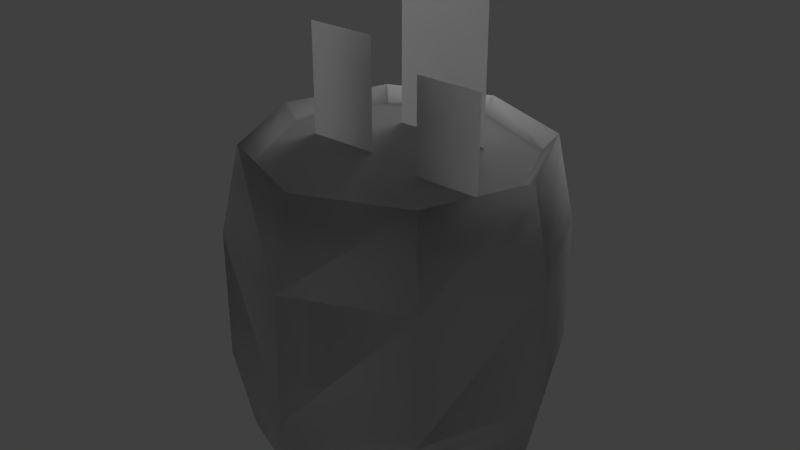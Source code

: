 # Source: barrel.blend  (saved by Blender 2.79.0; exported with 4.5.12 LTS)
import bpy
from mathutils import Matrix  # noqa: F401  (used for matrix-valued properties, if any)

bpy.ops.wm.read_factory_settings(use_empty=True)
scene = bpy.context.scene
scene.name = 'Scene'

# ---- collections
col_collection_1 = bpy.data.collections.new('Collection 1'); scene.collection.children.link(col_collection_1)

# ---- materials (node trees are filled in below, after node groups)
mat_flowerbarrel2 = bpy.data.materials.new('FlowerBarrel2')
mat_flowerbarrel2.alpha_threshold = 0.0
mat_flowerbarrel2.use_transparent_shadow = False
mat_flowerbarrel2.specular_color = (0.0, 0.0, 0.0)
mat_flowerbarrel2.roughness = 0.5
mat_saa_transparent_things = bpy.data.materials.new('SAA_Transparent_Things')
mat_saa_transparent_things.alpha_threshold = 0.0
mat_saa_transparent_things.use_transparent_shadow = False
mat_saa_transparent_things.specular_color = (0.0, 0.0, 0.0)
mat_saa_transparent_things.roughness = 0.5
mat_flowerbarrel1 = bpy.data.materials.new('FlowerBarrel1')
mat_flowerbarrel1.alpha_threshold = 0.0
mat_flowerbarrel1.use_transparent_shadow = False
mat_flowerbarrel1.specular_color = (0.0, 0.0, 0.0)
mat_flowerbarrel1.roughness = 0.5
mat_flowerbarrel = bpy.data.materials.new('FlowerBarrel')
mat_flowerbarrel.alpha_threshold = 0.0
mat_flowerbarrel.use_transparent_shadow = False
mat_flowerbarrel.specular_color = (0.0, 0.0, 0.0)
mat_flowerbarrel.roughness = 0.5

# ---- material node trees

# ---- world
world_world = bpy.data.worlds.new('World'); scene.world = world_world
world_world.color = (0.05088, 0.05088, 0.05088)
world_world.use_sun_shadow = False
world_world.sun_shadow_jitter_overblur = 0.0
world_world.cycles.sampling_method = 'NONE'
world_world.cycles.sample_map_resolution = 256

# ---- lights
light_point = bpy.data.lights.new('Point', 'POINT')
light_point.transmission_factor = 0.0
light_point.energy = 100.0
light_point.shadow_buffer_clip_start = 0.5
light_point.shadow_soft_size = 1.2
light_point.shadow_maximum_resolution = 0.006
light_point.use_absolute_resolution = True

# ---- meshes
me_flowerbarrelredmesh_002 = bpy.data.meshes.new('FlowerBarrelRedMesh.002')
me_flowerbarrelredmesh_002.from_pydata([(1.275e-16, 0.3745, -2.003), (2.82e-16, -0.1973, -2.127), (-0.756, -0.1973, -1.813), (-0.6708, 0.3745, -1.725), (0.6708, 0.3745, -1.725), (0.756, -0.1973, -1.813), (4.722e-16, -1.054, -2.127), (-0.756, -1.054, -1.813), (0.756, -1.054, -1.813), (5.716e-16, -1.625, -2.003), (-0.6708, -1.625, -1.725), (0.6708, -1.625, -1.725), (-1.07, -0.1973, -1.054), (-0.9486, 0.3745, -1.054), (1.07, -0.1973, -1.054), (0.9486, 0.3745, -1.054), (-1.07, -1.054, -1.054), (1.07, -1.054, -1.054), (-0.9486, -1.625, -1.054), (0.9486, -1.625, -1.054), (-0.756, -0.1973, -0.2957), (-0.6708, 0.3745, -0.3836), (0.756, -0.1973, -0.2957), (0.6708, 0.3745, -0.3836), (-0.756, -1.054, -0.2957), (0.756, -1.054, -0.2957), (-0.6708, -1.625, -0.3836), (0.6708, -1.625, -0.3836), (-1.944e-16, -0.1973, 0.01852), (-2.938e-16, 0.3745, -0.1058), (-4.267e-18, -1.054, 0.01853), (1.503e-16, -1.625, -0.1058), (5.283e-16, -1.525, -1.908), (-0.6037, -1.525, -1.658), (0.6037, -1.525, -1.658), (-0.8538, -1.525, -1.054), (0.8538, -1.525, -1.054), (-0.6037, -1.525, -0.4507), (0.6037, -1.525, -0.4507), (1.492e-16, -1.525, -0.2006), (3.387e-16, -1.525, -1.054), (0.7011, -2.134, -1.233), (0.2691, -2.134, -1.233), (0.7011, -1.279, -1.233), (0.2691, -1.279, -1.233), (0.3205, -2.494, -0.653), (-0.3199, -2.494, -0.653), (0.3205, -1.227, -0.653), (-0.3199, -1.227, -0.653), (-0.1478, -2.246, -1.133), (-0.6139, -2.246, -1.133), (-0.1478, -1.323, -1.133), (-0.6139, -1.323, -1.133), (-0.3199, -1.227, -0.653), (0.3205, -1.227, -0.653), (-0.3199, -2.494, -0.653), (0.3205, -2.494, -0.653), (0.2691, -1.279, -1.233), (0.7011, -1.279, -1.233), (0.2691, -2.134, -1.233), (0.7011, -2.134, -1.233), (-0.6139, -1.323, -1.133), (-0.1478, -1.323, -1.133), (-0.6139, -2.246, -1.133), (-0.1478, -2.246, -1.133)], [], [(0, 1, 2), (0, 2, 3), (0, 4, 5), (0, 5, 1), (1, 6, 7), (1, 7, 2), (8, 6, 1), (8, 1, 5), (6, 9, 10), (6, 10, 7), (11, 9, 6), (11, 6, 8), (3, 2, 12), (3, 12, 13), (14, 5, 4), (14, 4, 15), (2, 7, 16), (2, 16, 12), (17, 8, 5), (17, 5, 14), (7, 10, 18), (7, 18, 16), (19, 11, 8), (19, 8, 17), (13, 12, 20), (13, 20, 21), (22, 14, 15), (22, 15, 23), (12, 16, 24), (12, 24, 20), (25, 17, 14), (25, 14, 22), (16, 18, 26), (16, 26, 24), (27, 19, 17), (27, 17, 25), (21, 20, 28), (21, 28, 29), (28, 22, 23), (28, 23, 29), (20, 24, 30), (20, 30, 28), (30, 25, 22), (30, 22, 28), (24, 26, 31), (24, 31, 30), (31, 27, 25), (31, 25, 30), (10, 9, 32), (10, 32, 33), (32, 9, 11), (32, 11, 34), (18, 10, 33), (18, 33, 35), (34, 11, 19), (34, 19, 36), (26, 18, 35), (26, 35, 37), (36, 19, 27), (36, 27, 38), (31, 26, 37), (31, 37, 39), (38, 27, 31), (38, 31, 39), (33, 32, 40), (40, 32, 34), (35, 33, 40), (40, 34, 36), (37, 35, 40), (40, 36, 38), (39, 37, 40), (40, 38, 39), (52, 50, 49, 51), (44, 42, 41, 43), (48, 46, 45, 47), (53, 54, 56, 55), (57, 58, 60, 59), (61, 62, 64, 63)])
me_flowerbarrelredmesh_002.polygons.foreach_set('use_smooth', [1, 1, 1, 1, 1, 1, 1, 1, 1, 1, 1, 1, 1, 1, 1, 1, 1, 1, 1, 1, 1, 1, 1, 1, 1, 1, 1, 1, 1, 1, 1, 1, 1, 1, 1, 1, 1, 1, 1, 1, 1, 1, 1, 1, 1, 1, 1, 1, 1, 1, 1, 1, 1, 1, 1, 1, 1, 1, 1, 1, 1, 1, 1, 1, 0, 0, 0, 0, 0, 0, 0, 0, 0, 0, 0, 0, 0, 0])
me_flowerbarrelredmesh_002.polygons.foreach_set('material_index', [0, 0, 0, 0, 0, 0, 0, 0, 0, 0, 0, 0, 0, 0, 0, 0, 0, 0, 0, 0, 0, 0, 0, 0, 0, 0, 0, 0, 0, 0, 0, 0, 0, 0, 0, 0, 0, 0, 0, 0, 0, 0, 0, 0, 0, 0, 0, 0, 0, 0, 0, 0, 0, 0, 0, 0, 0, 0, 0, 0, 0, 0, 0, 0, 0, 0, 0, 0, 0, 0, 0, 0, 1, 1, 1, 1, 1, 1])
_uv = me_flowerbarrelredmesh_002.uv_layers.new(name='FlowerBarrelRed-UV0')
_uv.uv.foreach_set('vector', [0.00461, 0.001102, 0.00461, 0.234, 0.562, 0.234, 0.00461, 0.001102, 0.562, 0.234, 0.562, 0.001102, 0.00461, 0.001102, 0.562, 0.001102, 0.562, 0.234, 0.00461, 0.001102, 0.562, 0.234, 0.00461, 0.234, 0.00461, 0.234, 0.00461, 0.7542, 0.562, 0.7542, 0.00461, 0.234, 0.562, 0.7542, 0.562, 0.234, 0.562, 0.7542, 0.00461, 0.7542, 0.00461, 0.234, 0.562, 0.7542, 0.00461, 0.234, 0.562, 0.234, 0.00461, 0.7542, 0.00461, 0.9949, 0.562, 0.9949, 0.00461, 0.7542, 0.562, 0.9949, 0.562, 0.7542, 0.562, 0.9949, 0.00461, 0.9949, 0.00461, 0.7542, 0.562, 0.9949, 0.00461, 0.7542, 0.562, 0.7542, 0.00461, 0.001102, 0.00461, 0.234, 0.562, 0.234, 0.00461, 0.001102, 0.562, 0.234, 0.562, 0.001102, 0.562, 0.234, 0.00461, 0.234, 0.00461, 0.001102, 0.562, 0.234, 0.00461, 0.001102, 0.562, 0.001102, 0.00461, 0.234, 0.00461, 0.7542, 0.562, 0.7542, 0.00461, 0.234, 0.562, 0.7542, 0.562, 0.234, 0.562, 0.7542, 0.00461, 0.7542, 0.00461, 0.234, 0.562, 0.7542, 0.00461, 0.234, 0.562, 0.234, 0.00461, 0.7542, 0.00461, 0.9949, 0.562, 0.9949, 0.00461, 0.7542, 0.562, 0.9949, 0.562, 0.7542, 0.562, 0.9949, 0.00461, 0.9949, 0.00461, 0.7542, 0.562, 0.9949, 0.00461, 0.7542, 0.562, 0.7542, 0.00461, 0.001102, 0.00461, 0.234, 0.562, 0.234, 0.00461, 0.001102, 0.562, 0.234, 0.562, 0.001102, 0.562, 0.234, 0.00461, 0.234, 0.00461, 0.001102, 0.562, 0.234, 0.00461, 0.001102, 0.562, 0.001102, 0.00461, 0.234, 0.00461, 0.7542, 0.562, 0.7542, 0.00461, 0.234, 0.562, 0.7542, 0.562, 0.234, 0.562, 0.7542, 0.00461, 0.7542, 0.00461, 0.234, 0.562, 0.7542, 0.00461, 0.234, 0.562, 0.234, 0.00461, 0.7542, 0.00461, 0.9949, 0.562, 0.9949, 0.00461, 0.7542, 0.562, 0.9949, 0.562, 0.7542, 0.562, 0.9949, 0.00461, 0.9949, 0.00461, 0.7542, 0.562, 0.9949, 0.00461, 0.7542, 0.562, 0.7542, 0.00461, 0.001102, 0.00461, 0.234, 0.562, 0.234, 0.00461, 0.001102, 0.562, 0.234, 0.562, 0.001102, 0.562, 0.234, 0.00461, 0.234, 0.00461, 0.001102, 0.562, 0.234, 0.00461, 0.001102, 0.562, 0.001102, 0.00461, 0.234, 0.00461, 0.7542, 0.562, 0.7542, 0.00461, 0.234, 0.562, 0.7542, 0.562, 0.234, 0.562, 0.7542, 0.00461, 0.7542, 0.00461, 0.234, 0.562, 0.7542, 0.00461, 0.234, 0.562, 0.234, 0.00461, 0.7542, 0.00461, 0.9949, 0.562, 0.9949, 0.00461, 0.7542, 0.562, 0.9949, 0.562, 0.7542, 0.562, 0.9949, 0.00461, 0.9949, 0.00461, 0.7542, 0.562, 0.9949, 0.00461, 0.7542, 0.562, 0.7542, 0.1229, 0.02601, 0.05212, 0.02601, 0.07573, 0.00272, 0.1229, 0.02601, 0.07573, 0.00272, 0.1426, 0.00272, 0.07573, 0.00272, 0.05212, 0.02601, 0.1229, 0.02601, 0.07573, 0.00272, 0.1229, 0.02601, 0.1426, 0.00272, 0.2961, 0.02601, 0.1229, 0.02601, 0.1426, 0.00272, 0.2961, 0.02601, 0.1426, 0.00272, 0.2961, 0.00272, 0.1426, 0.00272, 0.1229, 0.02601, 0.2961, 0.02601, 0.1426, 0.00272, 0.2961, 0.02601, 0.2961, 0.00272, 0.4652, 0.02601, 0.2961, 0.02601, 0.2961, 0.00272, 0.4652, 0.02601, 0.2961, 0.00272, 0.4495, 0.00272, 0.2961, 0.00272, 0.2961, 0.02601, 0.4652, 0.02601, 0.2961, 0.00272, 0.4652, 0.02601, 0.4495, 0.00272, 0.5361, 0.02601, 0.4652, 0.02601, 0.4495, 0.00272, 0.5361, 0.02601, 0.4495, 0.00272, 0.5125, 0.00272, 0.4495, 0.00272, 0.4652, 0.02601, 0.5361, 0.02601, 0.4495, 0.00272, 0.5361, 0.02601, 0.5125, 0.00272, 0.5827, 0.09107, 0.5827, 0.01531, 0.6744, 0.05518, 0.6744, 0.05518, 0.5827, 0.01531, 0.5827, 0.09107, 0.6385, 0.1389, 0.5827, 0.09107, 0.6744, 0.05518, 0.6744, 0.05518, 0.5827, 0.09107, 0.6385, 0.1389, 0.7063, 0.1389, 0.6385, 0.1389, 0.6744, 0.05518, 0.6744, 0.05518, 0.6385, 0.1389, 0.7063, 0.1389, 0.7542, 0.09107, 0.7063, 0.1389, 0.6744, 0.05518, 0.6744, 0.05518, 0.7063, 0.1389, 0.7542, 0.09107, 1.0, 0.1169, 1.0, 0.9517, 0.5775, 0.9517, 0.5775, 0.1169, 1.0, 0.1169, 1.0, 0.9517, 0.5775, 0.9517, 0.5775, 0.1169, 1.0, 0.1169, 1.0, 0.9517, 0.5775, 0.9517, 0.5775, 0.1169, 1.0, 0.1169, 0.5775, 0.1169, 0.5775, 0.9517, 1.0, 0.9517, 1.0, 0.1169, 0.5775, 0.1169, 0.5775, 0.9517, 1.0, 0.9517, 1.0, 0.1169, 0.5775, 0.1169, 0.5775, 0.9517, 1.0, 0.9517])
_uv.active_render = True
_uv = me_flowerbarrelredmesh_002.uv_layers.new(name='Object003-UV0')
_uv.uv.foreach_set('vector', [0.0, 0.0, 0.0, 0.0, 0.0, 0.0, 0.0, 0.0, 0.0, 0.0, 0.0, 0.0, 0.0, 0.0, 0.0, 0.0, 0.0, 0.0, 0.0, 0.0, 0.0, 0.0, 0.0, 0.0, 0.0, 0.0, 0.0, 0.0, 0.0, 0.0, 0.0, 0.0, 0.0, 0.0, 0.0, 0.0, 0.0, 0.0, 0.0, 0.0, 0.0, 0.0, 0.0, 0.0, 0.0, 0.0, 0.0, 0.0, 0.0, 0.0, 0.0, 0.0, 0.0, 0.0, 0.0, 0.0, 0.0, 0.0, 0.0, 0.0, 0.0, 0.0, 0.0, 0.0, 0.0, 0.0, 0.0, 0.0, 0.0, 0.0, 0.0, 0.0, 0.0, 0.0, 0.0, 0.0, 0.0, 0.0, 0.0, 0.0, 0.0, 0.0, 0.0, 0.0, 0.0, 0.0, 0.0, 0.0, 0.0, 0.0, 0.0, 0.0, 0.0, 0.0, 0.0, 0.0, 0.0, 0.0, 0.0, 0.0, 0.0, 0.0, 0.0, 0.0, 0.0, 0.0, 0.0, 0.0, 0.0, 0.0, 0.0, 0.0, 0.0, 0.0, 0.0, 0.0, 0.0, 0.0, 0.0, 0.0, 0.0, 0.0, 0.0, 0.0, 0.0, 0.0, 0.0, 0.0, 0.0, 0.0, 0.0, 0.0, 0.0, 0.0, 0.0, 0.0, 0.0, 0.0, 0.0, 0.0, 0.0, 0.0, 0.0, 0.0, 0.0, 0.0, 0.0, 0.0, 0.0, 0.0, 0.0, 0.0, 0.0, 0.0, 0.0, 0.0, 0.0, 0.0, 0.0, 0.0, 0.0, 0.0, 0.0, 0.0, 0.0, 0.0, 0.0, 0.0, 0.0, 0.0, 0.0, 0.0, 0.0, 0.0, 0.0, 0.0, 0.0, 0.0, 0.0, 0.0, 0.0, 0.0, 0.0, 0.0, 0.0, 0.0, 0.0, 0.0, 0.0, 0.0, 0.0, 0.0, 0.0, 0.0, 0.0, 0.0, 0.0, 0.0, 0.0, 0.0, 0.0, 0.0, 0.0, 0.0, 0.0, 0.0, 0.0, 0.0, 0.0, 0.0, 0.0, 0.0, 0.0, 0.0, 0.0, 0.0, 0.0, 0.0, 0.0, 0.0, 0.0, 0.0, 0.0, 0.0, 0.0, 0.0, 0.0, 0.0, 0.0, 0.0, 0.0, 0.0, 0.0, 0.0, 0.0, 0.0, 0.0, 0.0, 0.0, 0.0, 0.0, 0.0, 0.0, 0.0, 0.0, 0.0, 0.0, 0.0, 0.0, 0.0, 0.0, 0.0, 0.0, 0.0, 0.0, 0.0, 0.0, 0.0, 0.0, 0.0, 0.0, 0.0, 0.0, 0.0, 0.0, 0.0, 0.0, 0.0, 0.0, 0.0, 0.0, 0.0, 0.0, 0.0, 0.0, 0.0, 0.0, 0.0, 0.0, 0.0, 0.0, 0.0, 0.0, 0.0, 0.0, 0.0, 0.0, 0.0, 0.0, 0.0, 0.0, 0.0, 0.0, 0.0, 0.0, 0.0, 0.0, 0.0, 0.0, 0.0, 0.0, 0.0, 0.0, 0.0, 0.0, 0.0, 0.0, 0.0, 0.0, 0.0, 0.0, 0.0, 0.0, 0.0, 0.0, 0.0, 0.0, 0.0, 0.0, 0.0, 0.0, 0.0, 0.0, 0.0, 0.0, 0.0, 0.0, 0.0, 0.0, 0.0, 0.0, 0.0, 0.0, 0.0, 0.0, 0.0, 0.0, 0.0, 0.0, 0.0, 0.0, 0.0, 0.0, 0.0, 0.0, 0.0, 0.0, 0.0, 0.0, 0.0, 0.0, 0.0, 0.0, 0.0, 0.0, 0.0, 0.0, 0.0, 0.0, 0.0, 0.0, 0.0, 0.0, 0.0, 0.0, 0.0, 0.0, 0.0, 0.0, 0.0, 0.0, 0.0, 0.0, 0.0, 0.0, 0.0, 0.0, 0.0, 0.0, 0.0, 0.0, 0.0, 0.0, 0.0, 0.0, 0.0, 0.0, 0.0, 0.0, 0.0, 0.0, 0.0, 0.0, 0.0, 0.0, 0.0, 0.0, 0.0, 0.0, 0.0, 0.0, 0.0, 0.0, 0.0, 0.0, 0.0, 0.0, 0.0, 0.0, 0.0, 0.0, 0.0, 0.0, 0.0, 0.0, 0.0, 0.0, 0.0, 0.0, 0.0, 0.0, 0.0, 0.0, 0.0, 0.0, 0.0, 0.0, 0.0, 0.0, 0.0, 0.0, 0.0, 0.0, 0.0, 0.0, 0.0, 0.0, 0.0, 0.0, 0.0, 0.0, 0.0, 0.0, 0.0, 0.0, 0.0, 0.0, 0.0, 0.0, 0.0, 0.0, 0.0, 0.0, 0.0, 0.0, 0.0, 0.0, 0.0, 0.0, 0.0, 0.0, 0.0, 0.0, 0.0, 0.0, 0.0, 0.0, 0.0, 0.0, 0.0, 0.0, 0.0, 0.0, 0.0, 0.0, 0.0, 0.0, 0.0, 0.0, 0.0])
_uv = me_flowerbarrelredmesh_002.uv_layers.new(name='Object002-UV0')
_uv.uv.foreach_set('vector', [0.0, 0.0, 0.0, 0.0, 0.0, 0.0, 0.0, 0.0, 0.0, 0.0, 0.0, 0.0, 0.0, 0.0, 0.0, 0.0, 0.0, 0.0, 0.0, 0.0, 0.0, 0.0, 0.0, 0.0, 0.0, 0.0, 0.0, 0.0, 0.0, 0.0, 0.0, 0.0, 0.0, 0.0, 0.0, 0.0, 0.0, 0.0, 0.0, 0.0, 0.0, 0.0, 0.0, 0.0, 0.0, 0.0, 0.0, 0.0, 0.0, 0.0, 0.0, 0.0, 0.0, 0.0, 0.0, 0.0, 0.0, 0.0, 0.0, 0.0, 0.0, 0.0, 0.0, 0.0, 0.0, 0.0, 0.0, 0.0, 0.0, 0.0, 0.0, 0.0, 0.0, 0.0, 0.0, 0.0, 0.0, 0.0, 0.0, 0.0, 0.0, 0.0, 0.0, 0.0, 0.0, 0.0, 0.0, 0.0, 0.0, 0.0, 0.0, 0.0, 0.0, 0.0, 0.0, 0.0, 0.0, 0.0, 0.0, 0.0, 0.0, 0.0, 0.0, 0.0, 0.0, 0.0, 0.0, 0.0, 0.0, 0.0, 0.0, 0.0, 0.0, 0.0, 0.0, 0.0, 0.0, 0.0, 0.0, 0.0, 0.0, 0.0, 0.0, 0.0, 0.0, 0.0, 0.0, 0.0, 0.0, 0.0, 0.0, 0.0, 0.0, 0.0, 0.0, 0.0, 0.0, 0.0, 0.0, 0.0, 0.0, 0.0, 0.0, 0.0, 0.0, 0.0, 0.0, 0.0, 0.0, 0.0, 0.0, 0.0, 0.0, 0.0, 0.0, 0.0, 0.0, 0.0, 0.0, 0.0, 0.0, 0.0, 0.0, 0.0, 0.0, 0.0, 0.0, 0.0, 0.0, 0.0, 0.0, 0.0, 0.0, 0.0, 0.0, 0.0, 0.0, 0.0, 0.0, 0.0, 0.0, 0.0, 0.0, 0.0, 0.0, 0.0, 0.0, 0.0, 0.0, 0.0, 0.0, 0.0, 0.0, 0.0, 0.0, 0.0, 0.0, 0.0, 0.0, 0.0, 0.0, 0.0, 0.0, 0.0, 0.0, 0.0, 0.0, 0.0, 0.0, 0.0, 0.0, 0.0, 0.0, 0.0, 0.0, 0.0, 0.0, 0.0, 0.0, 0.0, 0.0, 0.0, 0.0, 0.0, 0.0, 0.0, 0.0, 0.0, 0.0, 0.0, 0.0, 0.0, 0.0, 0.0, 0.0, 0.0, 0.0, 0.0, 0.0, 0.0, 0.0, 0.0, 0.0, 0.0, 0.0, 0.0, 0.0, 0.0, 0.0, 0.0, 0.0, 0.0, 0.0, 0.0, 0.0, 0.0, 0.0, 0.0, 0.0, 0.0, 0.0, 0.0, 0.0, 0.0, 0.0, 0.0, 0.0, 0.0, 0.0, 0.0, 0.0, 0.0, 0.0, 0.0, 0.0, 0.0, 0.0, 0.0, 0.0, 0.0, 0.0, 0.0, 0.0, 0.0, 0.0, 0.0, 0.0, 0.0, 0.0, 0.0, 0.0, 0.0, 0.0, 0.0, 0.0, 0.0, 0.0, 0.0, 0.0, 0.0, 0.0, 0.0, 0.0, 0.0, 0.0, 0.0, 0.0, 0.0, 0.0, 0.0, 0.0, 0.0, 0.0, 0.0, 0.0, 0.0, 0.0, 0.0, 0.0, 0.0, 0.0, 0.0, 0.0, 0.0, 0.0, 0.0, 0.0, 0.0, 0.0, 0.0, 0.0, 0.0, 0.0, 0.0, 0.0, 0.0, 0.0, 0.0, 0.0, 0.0, 0.0, 0.0, 0.0, 0.0, 0.0, 0.0, 0.0, 0.0, 0.0, 0.0, 0.0, 0.0, 0.0, 0.0, 0.0, 0.0, 0.0, 0.0, 0.0, 0.0, 0.0, 0.0, 0.0, 0.0, 0.0, 0.0, 0.0, 0.0, 0.0, 0.0, 0.0, 0.0, 0.0, 0.0, 0.0, 0.0, 0.0, 0.0, 0.0, 0.0, 0.0, 0.0, 0.0, 0.0, 0.0, 0.0, 0.0, 0.0, 0.0, 0.0, 0.0, 0.0, 0.0, 0.0, 0.0, 0.0, 0.0, 0.0, 0.0, 0.0, 0.0, 0.0, 0.0, 0.0, 0.0, 0.0, 0.0, 0.0, 0.0, 0.0, 0.0, 0.0, 0.0, 0.0, 0.0, 0.0, 0.0, 0.0, 0.0, 0.0, 0.0, 0.0, 0.0, 0.0, 0.0, 0.0, 0.0, 0.0, 0.0, 0.0, 0.0, 0.0, 0.0, 0.0, 0.0, 0.0, 0.0, 0.0, 0.0, 0.0, 0.0, 0.0, 0.0, 0.0, 0.0, 0.0, 0.0, 0.0, 0.0, 0.0, 0.0, 0.0, 0.0, 0.0, 0.0, 0.0, 0.0, 0.0, 0.0, 0.0, 0.0, 0.0, 0.0, 0.0, 0.0, 0.0, 0.0, 0.0, 0.0, 0.0, 0.0, 0.0, 0.0, 0.0, 0.0, 0.0, 0.0, 0.0, 0.0, 0.0])
_uv = me_flowerbarrelredmesh_002.uv_layers.new(name='Object001-UV0')
_uv.uv.foreach_set('vector', [0.0, 0.0, 0.0, 0.0, 0.0, 0.0, 0.0, 0.0, 0.0, 0.0, 0.0, 0.0, 0.0, 0.0, 0.0, 0.0, 0.0, 0.0, 0.0, 0.0, 0.0, 0.0, 0.0, 0.0, 0.0, 0.0, 0.0, 0.0, 0.0, 0.0, 0.0, 0.0, 0.0, 0.0, 0.0, 0.0, 0.0, 0.0, 0.0, 0.0, 0.0, 0.0, 0.0, 0.0, 0.0, 0.0, 0.0, 0.0, 0.0, 0.0, 0.0, 0.0, 0.0, 0.0, 0.0, 0.0, 0.0, 0.0, 0.0, 0.0, 0.0, 0.0, 0.0, 0.0, 0.0, 0.0, 0.0, 0.0, 0.0, 0.0, 0.0, 0.0, 0.0, 0.0, 0.0, 0.0, 0.0, 0.0, 0.0, 0.0, 0.0, 0.0, 0.0, 0.0, 0.0, 0.0, 0.0, 0.0, 0.0, 0.0, 0.0, 0.0, 0.0, 0.0, 0.0, 0.0, 0.0, 0.0, 0.0, 0.0, 0.0, 0.0, 0.0, 0.0, 0.0, 0.0, 0.0, 0.0, 0.0, 0.0, 0.0, 0.0, 0.0, 0.0, 0.0, 0.0, 0.0, 0.0, 0.0, 0.0, 0.0, 0.0, 0.0, 0.0, 0.0, 0.0, 0.0, 0.0, 0.0, 0.0, 0.0, 0.0, 0.0, 0.0, 0.0, 0.0, 0.0, 0.0, 0.0, 0.0, 0.0, 0.0, 0.0, 0.0, 0.0, 0.0, 0.0, 0.0, 0.0, 0.0, 0.0, 0.0, 0.0, 0.0, 0.0, 0.0, 0.0, 0.0, 0.0, 0.0, 0.0, 0.0, 0.0, 0.0, 0.0, 0.0, 0.0, 0.0, 0.0, 0.0, 0.0, 0.0, 0.0, 0.0, 0.0, 0.0, 0.0, 0.0, 0.0, 0.0, 0.0, 0.0, 0.0, 0.0, 0.0, 0.0, 0.0, 0.0, 0.0, 0.0, 0.0, 0.0, 0.0, 0.0, 0.0, 0.0, 0.0, 0.0, 0.0, 0.0, 0.0, 0.0, 0.0, 0.0, 0.0, 0.0, 0.0, 0.0, 0.0, 0.0, 0.0, 0.0, 0.0, 0.0, 0.0, 0.0, 0.0, 0.0, 0.0, 0.0, 0.0, 0.0, 0.0, 0.0, 0.0, 0.0, 0.0, 0.0, 0.0, 0.0, 0.0, 0.0, 0.0, 0.0, 0.0, 0.0, 0.0, 0.0, 0.0, 0.0, 0.0, 0.0, 0.0, 0.0, 0.0, 0.0, 0.0, 0.0, 0.0, 0.0, 0.0, 0.0, 0.0, 0.0, 0.0, 0.0, 0.0, 0.0, 0.0, 0.0, 0.0, 0.0, 0.0, 0.0, 0.0, 0.0, 0.0, 0.0, 0.0, 0.0, 0.0, 0.0, 0.0, 0.0, 0.0, 0.0, 0.0, 0.0, 0.0, 0.0, 0.0, 0.0, 0.0, 0.0, 0.0, 0.0, 0.0, 0.0, 0.0, 0.0, 0.0, 0.0, 0.0, 0.0, 0.0, 0.0, 0.0, 0.0, 0.0, 0.0, 0.0, 0.0, 0.0, 0.0, 0.0, 0.0, 0.0, 0.0, 0.0, 0.0, 0.0, 0.0, 0.0, 0.0, 0.0, 0.0, 0.0, 0.0, 0.0, 0.0, 0.0, 0.0, 0.0, 0.0, 0.0, 0.0, 0.0, 0.0, 0.0, 0.0, 0.0, 0.0, 0.0, 0.0, 0.0, 0.0, 0.0, 0.0, 0.0, 0.0, 0.0, 0.0, 0.0, 0.0, 0.0, 0.0, 0.0, 0.0, 0.0, 0.0, 0.0, 0.0, 0.0, 0.0, 0.0, 0.0, 0.0, 0.0, 0.0, 0.0, 0.0, 0.0, 0.0, 0.0, 0.0, 0.0, 0.0, 0.0, 0.0, 0.0, 0.0, 0.0, 0.0, 0.0, 0.0, 0.0, 0.0, 0.0, 0.0, 0.0, 0.0, 0.0, 0.0, 0.0, 0.0, 0.0, 0.0, 0.0, 0.0, 0.0, 0.0, 0.0, 0.0, 0.0, 0.0, 0.0, 0.0, 0.0, 0.0, 0.0, 0.0, 0.0, 0.0, 0.0, 0.0, 0.0, 0.0, 0.0, 0.0, 0.0, 0.0, 0.0, 0.0, 0.0, 0.0, 0.0, 0.0, 0.0, 0.0, 0.0, 0.0, 0.0, 0.0, 0.0, 0.0, 0.0, 0.0, 0.0, 0.0, 0.0, 0.0, 0.0, 0.0, 0.0, 0.0, 0.0, 0.0, 0.0, 0.0, 0.0, 0.0, 0.0, 0.0, 0.0, 0.0, 0.0, 0.0, 0.0, 0.0, 0.0, 0.0, 0.0, 0.0, 0.0, 0.0, 0.0, 0.0, 0.0, 0.0, 0.0, 0.0, 0.0, 0.0, 0.0, 0.0, 0.0, 0.0, 0.0, 0.0, 0.0, 0.0, 0.0, 0.0, 0.0, 0.0, 0.0, 0.0, 0.0, 0.0, 0.0])
me_flowerbarrelredmesh_002.materials.append(mat_flowerbarrel2)
me_flowerbarrelredmesh_002.materials.append(mat_saa_transparent_things)
me_flowerbarrelredmesh_002.use_remesh_preserve_volume = False
me_flowerbarrelredmesh_002.use_remesh_preserve_attributes = False
me_flowerbarrelredmesh_002.use_mirror_vertex_groups = False
me_flowerbarrelredmesh_002.update()
me_flowerbarrelredmesh_001 = bpy.data.meshes.new('FlowerBarrelRedMesh.001')
me_flowerbarrelredmesh_001.from_pydata([(1.275e-16, 0.3745, -2.003), (2.82e-16, -0.1973, -2.127), (-0.756, -0.1973, -1.813), (-0.6708, 0.3745, -1.725), (0.6708, 0.3745, -1.725), (0.756, -0.1973, -1.813), (4.722e-16, -1.054, -2.127), (-0.756, -1.054, -1.813), (0.756, -1.054, -1.813), (5.716e-16, -1.625, -2.003), (-0.6708, -1.625, -1.725), (0.6708, -1.625, -1.725), (-1.07, -0.1973, -1.054), (-0.9486, 0.3745, -1.054), (1.07, -0.1973, -1.054), (0.9486, 0.3745, -1.054), (-1.07, -1.054, -1.054), (1.07, -1.054, -1.054), (-0.9486, -1.625, -1.054), (0.9486, -1.625, -1.054), (-0.756, -0.1973, -0.2957), (-0.6708, 0.3745, -0.3836), (0.756, -0.1973, -0.2957), (0.6708, 0.3745, -0.3836), (-0.756, -1.054, -0.2957), (0.756, -1.054, -0.2957), (-0.6708, -1.625, -0.3836), (0.6708, -1.625, -0.3836), (-1.944e-16, -0.1973, 0.01852), (-2.938e-16, 0.3745, -0.1058), (-4.267e-18, -1.054, 0.01853), (1.503e-16, -1.625, -0.1058), (5.283e-16, -1.525, -1.908), (-0.6037, -1.525, -1.658), (0.6037, -1.525, -1.658), (-0.8538, -1.525, -1.054), (0.8538, -1.525, -1.054), (-0.6037, -1.525, -0.4507), (0.6037, -1.525, -0.4507), (1.492e-16, -1.525, -0.2006), (3.387e-16, -1.525, -1.054), (0.7011, -2.134, -1.233), (0.2691, -2.134, -1.233), (0.7011, -1.279, -1.233), (0.2691, -1.279, -1.233), (0.3205, -2.494, -0.653), (-0.3199, -2.494, -0.653), (0.3205, -1.227, -0.653), (-0.3199, -1.227, -0.653), (-0.1478, -2.246, -1.133), (-0.6139, -2.246, -1.133), (-0.1478, -1.323, -1.133), (-0.6139, -1.323, -1.133), (-0.3199, -1.227, -0.653), (0.3205, -1.227, -0.653), (-0.3199, -2.494, -0.653), (0.3205, -2.494, -0.653), (0.2691, -1.279, -1.233), (0.7011, -1.279, -1.233), (0.2691, -2.134, -1.233), (0.7011, -2.134, -1.233), (-0.6139, -1.323, -1.133), (-0.1478, -1.323, -1.133), (-0.6139, -2.246, -1.133), (-0.1478, -2.246, -1.133)], [], [(0, 1, 2), (0, 2, 3), (0, 4, 5), (0, 5, 1), (1, 6, 7), (1, 7, 2), (8, 6, 1), (8, 1, 5), (6, 9, 10), (6, 10, 7), (11, 9, 6), (11, 6, 8), (3, 2, 12), (3, 12, 13), (14, 5, 4), (14, 4, 15), (2, 7, 16), (2, 16, 12), (17, 8, 5), (17, 5, 14), (7, 10, 18), (7, 18, 16), (19, 11, 8), (19, 8, 17), (13, 12, 20), (13, 20, 21), (22, 14, 15), (22, 15, 23), (12, 16, 24), (12, 24, 20), (25, 17, 14), (25, 14, 22), (16, 18, 26), (16, 26, 24), (27, 19, 17), (27, 17, 25), (21, 20, 28), (21, 28, 29), (28, 22, 23), (28, 23, 29), (20, 24, 30), (20, 30, 28), (30, 25, 22), (30, 22, 28), (24, 26, 31), (24, 31, 30), (31, 27, 25), (31, 25, 30), (10, 9, 32), (10, 32, 33), (32, 9, 11), (32, 11, 34), (18, 10, 33), (18, 33, 35), (34, 11, 19), (34, 19, 36), (26, 18, 35), (26, 35, 37), (36, 19, 27), (36, 27, 38), (31, 26, 37), (31, 37, 39), (38, 27, 31), (38, 31, 39), (33, 32, 40), (40, 32, 34), (35, 33, 40), (40, 34, 36), (37, 35, 40), (40, 36, 38), (39, 37, 40), (40, 38, 39), (52, 50, 49, 51), (44, 42, 41, 43), (48, 46, 45, 47), (53, 54, 56, 55), (57, 58, 60, 59), (61, 62, 64, 63)])
me_flowerbarrelredmesh_001.polygons.foreach_set('use_smooth', [1, 1, 1, 1, 1, 1, 1, 1, 1, 1, 1, 1, 1, 1, 1, 1, 1, 1, 1, 1, 1, 1, 1, 1, 1, 1, 1, 1, 1, 1, 1, 1, 1, 1, 1, 1, 1, 1, 1, 1, 1, 1, 1, 1, 1, 1, 1, 1, 1, 1, 1, 1, 1, 1, 1, 1, 1, 1, 1, 1, 1, 1, 1, 1, 0, 0, 0, 0, 0, 0, 0, 0, 0, 0, 0, 0, 0, 0])
me_flowerbarrelredmesh_001.polygons.foreach_set('material_index', [0, 0, 0, 0, 0, 0, 0, 0, 0, 0, 0, 0, 0, 0, 0, 0, 0, 0, 0, 0, 0, 0, 0, 0, 0, 0, 0, 0, 0, 0, 0, 0, 0, 0, 0, 0, 0, 0, 0, 0, 0, 0, 0, 0, 0, 0, 0, 0, 0, 0, 0, 0, 0, 0, 0, 0, 0, 0, 0, 0, 0, 0, 0, 0, 0, 0, 0, 0, 0, 0, 0, 0, 1, 1, 1, 1, 1, 1])
_uv = me_flowerbarrelredmesh_001.uv_layers.new(name='FlowerBarrelRed-UV0')
_uv.uv.foreach_set('vector', [0.00461, 0.001102, 0.00461, 0.234, 0.562, 0.234, 0.00461, 0.001102, 0.562, 0.234, 0.562, 0.001102, 0.00461, 0.001102, 0.562, 0.001102, 0.562, 0.234, 0.00461, 0.001102, 0.562, 0.234, 0.00461, 0.234, 0.00461, 0.234, 0.00461, 0.7542, 0.562, 0.7542, 0.00461, 0.234, 0.562, 0.7542, 0.562, 0.234, 0.562, 0.7542, 0.00461, 0.7542, 0.00461, 0.234, 0.562, 0.7542, 0.00461, 0.234, 0.562, 0.234, 0.00461, 0.7542, 0.00461, 0.9949, 0.562, 0.9949, 0.00461, 0.7542, 0.562, 0.9949, 0.562, 0.7542, 0.562, 0.9949, 0.00461, 0.9949, 0.00461, 0.7542, 0.562, 0.9949, 0.00461, 0.7542, 0.562, 0.7542, 0.00461, 0.001102, 0.00461, 0.234, 0.562, 0.234, 0.00461, 0.001102, 0.562, 0.234, 0.562, 0.001102, 0.562, 0.234, 0.00461, 0.234, 0.00461, 0.001102, 0.562, 0.234, 0.00461, 0.001102, 0.562, 0.001102, 0.00461, 0.234, 0.00461, 0.7542, 0.562, 0.7542, 0.00461, 0.234, 0.562, 0.7542, 0.562, 0.234, 0.562, 0.7542, 0.00461, 0.7542, 0.00461, 0.234, 0.562, 0.7542, 0.00461, 0.234, 0.562, 0.234, 0.00461, 0.7542, 0.00461, 0.9949, 0.562, 0.9949, 0.00461, 0.7542, 0.562, 0.9949, 0.562, 0.7542, 0.562, 0.9949, 0.00461, 0.9949, 0.00461, 0.7542, 0.562, 0.9949, 0.00461, 0.7542, 0.562, 0.7542, 0.00461, 0.001102, 0.00461, 0.234, 0.562, 0.234, 0.00461, 0.001102, 0.562, 0.234, 0.562, 0.001102, 0.562, 0.234, 0.00461, 0.234, 0.00461, 0.001102, 0.562, 0.234, 0.00461, 0.001102, 0.562, 0.001102, 0.00461, 0.234, 0.00461, 0.7542, 0.562, 0.7542, 0.00461, 0.234, 0.562, 0.7542, 0.562, 0.234, 0.562, 0.7542, 0.00461, 0.7542, 0.00461, 0.234, 0.562, 0.7542, 0.00461, 0.234, 0.562, 0.234, 0.00461, 0.7542, 0.00461, 0.9949, 0.562, 0.9949, 0.00461, 0.7542, 0.562, 0.9949, 0.562, 0.7542, 0.562, 0.9949, 0.00461, 0.9949, 0.00461, 0.7542, 0.562, 0.9949, 0.00461, 0.7542, 0.562, 0.7542, 0.00461, 0.001102, 0.00461, 0.234, 0.562, 0.234, 0.00461, 0.001102, 0.562, 0.234, 0.562, 0.001102, 0.562, 0.234, 0.00461, 0.234, 0.00461, 0.001102, 0.562, 0.234, 0.00461, 0.001102, 0.562, 0.001102, 0.00461, 0.234, 0.00461, 0.7542, 0.562, 0.7542, 0.00461, 0.234, 0.562, 0.7542, 0.562, 0.234, 0.562, 0.7542, 0.00461, 0.7542, 0.00461, 0.234, 0.562, 0.7542, 0.00461, 0.234, 0.562, 0.234, 0.00461, 0.7542, 0.00461, 0.9949, 0.562, 0.9949, 0.00461, 0.7542, 0.562, 0.9949, 0.562, 0.7542, 0.562, 0.9949, 0.00461, 0.9949, 0.00461, 0.7542, 0.562, 0.9949, 0.00461, 0.7542, 0.562, 0.7542, 0.1229, 0.02601, 0.05212, 0.02601, 0.07573, 0.00272, 0.1229, 0.02601, 0.07573, 0.00272, 0.1426, 0.00272, 0.07573, 0.00272, 0.05212, 0.02601, 0.1229, 0.02601, 0.07573, 0.00272, 0.1229, 0.02601, 0.1426, 0.00272, 0.2961, 0.02601, 0.1229, 0.02601, 0.1426, 0.00272, 0.2961, 0.02601, 0.1426, 0.00272, 0.2961, 0.00272, 0.1426, 0.00272, 0.1229, 0.02601, 0.2961, 0.02601, 0.1426, 0.00272, 0.2961, 0.02601, 0.2961, 0.00272, 0.4652, 0.02601, 0.2961, 0.02601, 0.2961, 0.00272, 0.4652, 0.02601, 0.2961, 0.00272, 0.4495, 0.00272, 0.2961, 0.00272, 0.2961, 0.02601, 0.4652, 0.02601, 0.2961, 0.00272, 0.4652, 0.02601, 0.4495, 0.00272, 0.5361, 0.02601, 0.4652, 0.02601, 0.4495, 0.00272, 0.5361, 0.02601, 0.4495, 0.00272, 0.5125, 0.00272, 0.4495, 0.00272, 0.4652, 0.02601, 0.5361, 0.02601, 0.4495, 0.00272, 0.5361, 0.02601, 0.5125, 0.00272, 0.5827, 0.09107, 0.5827, 0.01531, 0.6744, 0.05518, 0.6744, 0.05518, 0.5827, 0.01531, 0.5827, 0.09107, 0.6385, 0.1389, 0.5827, 0.09107, 0.6744, 0.05518, 0.6744, 0.05518, 0.5827, 0.09107, 0.6385, 0.1389, 0.7063, 0.1389, 0.6385, 0.1389, 0.6744, 0.05518, 0.6744, 0.05518, 0.6385, 0.1389, 0.7063, 0.1389, 0.7542, 0.09107, 0.7063, 0.1389, 0.6744, 0.05518, 0.6744, 0.05518, 0.7063, 0.1389, 0.7542, 0.09107, 1.0, 0.1169, 1.0, 0.9517, 0.5775, 0.9517, 0.5775, 0.1169, 1.0, 0.1169, 1.0, 0.9517, 0.5775, 0.9517, 0.5775, 0.1169, 1.0, 0.1169, 1.0, 0.9517, 0.5775, 0.9517, 0.5775, 0.1169, 1.0, 0.1169, 0.5775, 0.1169, 0.5775, 0.9517, 1.0, 0.9517, 1.0, 0.1169, 0.5775, 0.1169, 0.5775, 0.9517, 1.0, 0.9517, 1.0, 0.1169, 0.5775, 0.1169, 0.5775, 0.9517, 1.0, 0.9517])
_uv.active_render = True
_uv = me_flowerbarrelredmesh_001.uv_layers.new(name='Object003-UV0')
_uv.uv.foreach_set('vector', [0.0, 0.0, 0.0, 0.0, 0.0, 0.0, 0.0, 0.0, 0.0, 0.0, 0.0, 0.0, 0.0, 0.0, 0.0, 0.0, 0.0, 0.0, 0.0, 0.0, 0.0, 0.0, 0.0, 0.0, 0.0, 0.0, 0.0, 0.0, 0.0, 0.0, 0.0, 0.0, 0.0, 0.0, 0.0, 0.0, 0.0, 0.0, 0.0, 0.0, 0.0, 0.0, 0.0, 0.0, 0.0, 0.0, 0.0, 0.0, 0.0, 0.0, 0.0, 0.0, 0.0, 0.0, 0.0, 0.0, 0.0, 0.0, 0.0, 0.0, 0.0, 0.0, 0.0, 0.0, 0.0, 0.0, 0.0, 0.0, 0.0, 0.0, 0.0, 0.0, 0.0, 0.0, 0.0, 0.0, 0.0, 0.0, 0.0, 0.0, 0.0, 0.0, 0.0, 0.0, 0.0, 0.0, 0.0, 0.0, 0.0, 0.0, 0.0, 0.0, 0.0, 0.0, 0.0, 0.0, 0.0, 0.0, 0.0, 0.0, 0.0, 0.0, 0.0, 0.0, 0.0, 0.0, 0.0, 0.0, 0.0, 0.0, 0.0, 0.0, 0.0, 0.0, 0.0, 0.0, 0.0, 0.0, 0.0, 0.0, 0.0, 0.0, 0.0, 0.0, 0.0, 0.0, 0.0, 0.0, 0.0, 0.0, 0.0, 0.0, 0.0, 0.0, 0.0, 0.0, 0.0, 0.0, 0.0, 0.0, 0.0, 0.0, 0.0, 0.0, 0.0, 0.0, 0.0, 0.0, 0.0, 0.0, 0.0, 0.0, 0.0, 0.0, 0.0, 0.0, 0.0, 0.0, 0.0, 0.0, 0.0, 0.0, 0.0, 0.0, 0.0, 0.0, 0.0, 0.0, 0.0, 0.0, 0.0, 0.0, 0.0, 0.0, 0.0, 0.0, 0.0, 0.0, 0.0, 0.0, 0.0, 0.0, 0.0, 0.0, 0.0, 0.0, 0.0, 0.0, 0.0, 0.0, 0.0, 0.0, 0.0, 0.0, 0.0, 0.0, 0.0, 0.0, 0.0, 0.0, 0.0, 0.0, 0.0, 0.0, 0.0, 0.0, 0.0, 0.0, 0.0, 0.0, 0.0, 0.0, 0.0, 0.0, 0.0, 0.0, 0.0, 0.0, 0.0, 0.0, 0.0, 0.0, 0.0, 0.0, 0.0, 0.0, 0.0, 0.0, 0.0, 0.0, 0.0, 0.0, 0.0, 0.0, 0.0, 0.0, 0.0, 0.0, 0.0, 0.0, 0.0, 0.0, 0.0, 0.0, 0.0, 0.0, 0.0, 0.0, 0.0, 0.0, 0.0, 0.0, 0.0, 0.0, 0.0, 0.0, 0.0, 0.0, 0.0, 0.0, 0.0, 0.0, 0.0, 0.0, 0.0, 0.0, 0.0, 0.0, 0.0, 0.0, 0.0, 0.0, 0.0, 0.0, 0.0, 0.0, 0.0, 0.0, 0.0, 0.0, 0.0, 0.0, 0.0, 0.0, 0.0, 0.0, 0.0, 0.0, 0.0, 0.0, 0.0, 0.0, 0.0, 0.0, 0.0, 0.0, 0.0, 0.0, 0.0, 0.0, 0.0, 0.0, 0.0, 0.0, 0.0, 0.0, 0.0, 0.0, 0.0, 0.0, 0.0, 0.0, 0.0, 0.0, 0.0, 0.0, 0.0, 0.0, 0.0, 0.0, 0.0, 0.0, 0.0, 0.0, 0.0, 0.0, 0.0, 0.0, 0.0, 0.0, 0.0, 0.0, 0.0, 0.0, 0.0, 0.0, 0.0, 0.0, 0.0, 0.0, 0.0, 0.0, 0.0, 0.0, 0.0, 0.0, 0.0, 0.0, 0.0, 0.0, 0.0, 0.0, 0.0, 0.0, 0.0, 0.0, 0.0, 0.0, 0.0, 0.0, 0.0, 0.0, 0.0, 0.0, 0.0, 0.0, 0.0, 0.0, 0.0, 0.0, 0.0, 0.0, 0.0, 0.0, 0.0, 0.0, 0.0, 0.0, 0.0, 0.0, 0.0, 0.0, 0.0, 0.0, 0.0, 0.0, 0.0, 0.0, 0.0, 0.0, 0.0, 0.0, 0.0, 0.0, 0.0, 0.0, 0.0, 0.0, 0.0, 0.0, 0.0, 0.0, 0.0, 0.0, 0.0, 0.0, 0.0, 0.0, 0.0, 0.0, 0.0, 0.0, 0.0, 0.0, 0.0, 0.0, 0.0, 0.0, 0.0, 0.0, 0.0, 0.0, 0.0, 0.0, 0.0, 0.0, 0.0, 0.0, 0.0, 0.0, 0.0, 0.0, 0.0, 0.0, 0.0, 0.0, 0.0, 0.0, 0.0, 0.0, 0.0, 0.0, 0.0, 0.0, 0.0, 0.0, 0.0, 0.0, 0.0, 0.0, 0.0, 0.0, 0.0, 0.0, 0.0, 0.0, 0.0, 0.0, 0.0, 0.0, 0.0, 0.0, 0.0, 0.0, 0.0, 0.0, 0.0, 0.0, 0.0, 0.0, 0.0, 0.0, 0.0, 0.0, 0.0, 0.0, 0.0, 0.0, 0.0, 0.0])
_uv = me_flowerbarrelredmesh_001.uv_layers.new(name='Object002-UV0')
_uv.uv.foreach_set('vector', [0.0, 0.0, 0.0, 0.0, 0.0, 0.0, 0.0, 0.0, 0.0, 0.0, 0.0, 0.0, 0.0, 0.0, 0.0, 0.0, 0.0, 0.0, 0.0, 0.0, 0.0, 0.0, 0.0, 0.0, 0.0, 0.0, 0.0, 0.0, 0.0, 0.0, 0.0, 0.0, 0.0, 0.0, 0.0, 0.0, 0.0, 0.0, 0.0, 0.0, 0.0, 0.0, 0.0, 0.0, 0.0, 0.0, 0.0, 0.0, 0.0, 0.0, 0.0, 0.0, 0.0, 0.0, 0.0, 0.0, 0.0, 0.0, 0.0, 0.0, 0.0, 0.0, 0.0, 0.0, 0.0, 0.0, 0.0, 0.0, 0.0, 0.0, 0.0, 0.0, 0.0, 0.0, 0.0, 0.0, 0.0, 0.0, 0.0, 0.0, 0.0, 0.0, 0.0, 0.0, 0.0, 0.0, 0.0, 0.0, 0.0, 0.0, 0.0, 0.0, 0.0, 0.0, 0.0, 0.0, 0.0, 0.0, 0.0, 0.0, 0.0, 0.0, 0.0, 0.0, 0.0, 0.0, 0.0, 0.0, 0.0, 0.0, 0.0, 0.0, 0.0, 0.0, 0.0, 0.0, 0.0, 0.0, 0.0, 0.0, 0.0, 0.0, 0.0, 0.0, 0.0, 0.0, 0.0, 0.0, 0.0, 0.0, 0.0, 0.0, 0.0, 0.0, 0.0, 0.0, 0.0, 0.0, 0.0, 0.0, 0.0, 0.0, 0.0, 0.0, 0.0, 0.0, 0.0, 0.0, 0.0, 0.0, 0.0, 0.0, 0.0, 0.0, 0.0, 0.0, 0.0, 0.0, 0.0, 0.0, 0.0, 0.0, 0.0, 0.0, 0.0, 0.0, 0.0, 0.0, 0.0, 0.0, 0.0, 0.0, 0.0, 0.0, 0.0, 0.0, 0.0, 0.0, 0.0, 0.0, 0.0, 0.0, 0.0, 0.0, 0.0, 0.0, 0.0, 0.0, 0.0, 0.0, 0.0, 0.0, 0.0, 0.0, 0.0, 0.0, 0.0, 0.0, 0.0, 0.0, 0.0, 0.0, 0.0, 0.0, 0.0, 0.0, 0.0, 0.0, 0.0, 0.0, 0.0, 0.0, 0.0, 0.0, 0.0, 0.0, 0.0, 0.0, 0.0, 0.0, 0.0, 0.0, 0.0, 0.0, 0.0, 0.0, 0.0, 0.0, 0.0, 0.0, 0.0, 0.0, 0.0, 0.0, 0.0, 0.0, 0.0, 0.0, 0.0, 0.0, 0.0, 0.0, 0.0, 0.0, 0.0, 0.0, 0.0, 0.0, 0.0, 0.0, 0.0, 0.0, 0.0, 0.0, 0.0, 0.0, 0.0, 0.0, 0.0, 0.0, 0.0, 0.0, 0.0, 0.0, 0.0, 0.0, 0.0, 0.0, 0.0, 0.0, 0.0, 0.0, 0.0, 0.0, 0.0, 0.0, 0.0, 0.0, 0.0, 0.0, 0.0, 0.0, 0.0, 0.0, 0.0, 0.0, 0.0, 0.0, 0.0, 0.0, 0.0, 0.0, 0.0, 0.0, 0.0, 0.0, 0.0, 0.0, 0.0, 0.0, 0.0, 0.0, 0.0, 0.0, 0.0, 0.0, 0.0, 0.0, 0.0, 0.0, 0.0, 0.0, 0.0, 0.0, 0.0, 0.0, 0.0, 0.0, 0.0, 0.0, 0.0, 0.0, 0.0, 0.0, 0.0, 0.0, 0.0, 0.0, 0.0, 0.0, 0.0, 0.0, 0.0, 0.0, 0.0, 0.0, 0.0, 0.0, 0.0, 0.0, 0.0, 0.0, 0.0, 0.0, 0.0, 0.0, 0.0, 0.0, 0.0, 0.0, 0.0, 0.0, 0.0, 0.0, 0.0, 0.0, 0.0, 0.0, 0.0, 0.0, 0.0, 0.0, 0.0, 0.0, 0.0, 0.0, 0.0, 0.0, 0.0, 0.0, 0.0, 0.0, 0.0, 0.0, 0.0, 0.0, 0.0, 0.0, 0.0, 0.0, 0.0, 0.0, 0.0, 0.0, 0.0, 0.0, 0.0, 0.0, 0.0, 0.0, 0.0, 0.0, 0.0, 0.0, 0.0, 0.0, 0.0, 0.0, 0.0, 0.0, 0.0, 0.0, 0.0, 0.0, 0.0, 0.0, 0.0, 0.0, 0.0, 0.0, 0.0, 0.0, 0.0, 0.0, 0.0, 0.0, 0.0, 0.0, 0.0, 0.0, 0.0, 0.0, 0.0, 0.0, 0.0, 0.0, 0.0, 0.0, 0.0, 0.0, 0.0, 0.0, 0.0, 0.0, 0.0, 0.0, 0.0, 0.0, 0.0, 0.0, 0.0, 0.0, 0.0, 0.0, 0.0, 0.0, 0.0, 0.0, 0.0, 0.0, 0.0, 0.0, 0.0, 0.0, 0.0, 0.0, 0.0, 0.0, 0.0, 0.0, 0.0, 0.0, 0.0, 0.0, 0.0, 0.0, 0.0, 0.0, 0.0, 0.0, 0.0, 0.0, 0.0, 0.0, 0.0, 0.0, 0.0, 0.0, 0.0, 0.0])
_uv = me_flowerbarrelredmesh_001.uv_layers.new(name='Object001-UV0')
_uv.uv.foreach_set('vector', [0.0, 0.0, 0.0, 0.0, 0.0, 0.0, 0.0, 0.0, 0.0, 0.0, 0.0, 0.0, 0.0, 0.0, 0.0, 0.0, 0.0, 0.0, 0.0, 0.0, 0.0, 0.0, 0.0, 0.0, 0.0, 0.0, 0.0, 0.0, 0.0, 0.0, 0.0, 0.0, 0.0, 0.0, 0.0, 0.0, 0.0, 0.0, 0.0, 0.0, 0.0, 0.0, 0.0, 0.0, 0.0, 0.0, 0.0, 0.0, 0.0, 0.0, 0.0, 0.0, 0.0, 0.0, 0.0, 0.0, 0.0, 0.0, 0.0, 0.0, 0.0, 0.0, 0.0, 0.0, 0.0, 0.0, 0.0, 0.0, 0.0, 0.0, 0.0, 0.0, 0.0, 0.0, 0.0, 0.0, 0.0, 0.0, 0.0, 0.0, 0.0, 0.0, 0.0, 0.0, 0.0, 0.0, 0.0, 0.0, 0.0, 0.0, 0.0, 0.0, 0.0, 0.0, 0.0, 0.0, 0.0, 0.0, 0.0, 0.0, 0.0, 0.0, 0.0, 0.0, 0.0, 0.0, 0.0, 0.0, 0.0, 0.0, 0.0, 0.0, 0.0, 0.0, 0.0, 0.0, 0.0, 0.0, 0.0, 0.0, 0.0, 0.0, 0.0, 0.0, 0.0, 0.0, 0.0, 0.0, 0.0, 0.0, 0.0, 0.0, 0.0, 0.0, 0.0, 0.0, 0.0, 0.0, 0.0, 0.0, 0.0, 0.0, 0.0, 0.0, 0.0, 0.0, 0.0, 0.0, 0.0, 0.0, 0.0, 0.0, 0.0, 0.0, 0.0, 0.0, 0.0, 0.0, 0.0, 0.0, 0.0, 0.0, 0.0, 0.0, 0.0, 0.0, 0.0, 0.0, 0.0, 0.0, 0.0, 0.0, 0.0, 0.0, 0.0, 0.0, 0.0, 0.0, 0.0, 0.0, 0.0, 0.0, 0.0, 0.0, 0.0, 0.0, 0.0, 0.0, 0.0, 0.0, 0.0, 0.0, 0.0, 0.0, 0.0, 0.0, 0.0, 0.0, 0.0, 0.0, 0.0, 0.0, 0.0, 0.0, 0.0, 0.0, 0.0, 0.0, 0.0, 0.0, 0.0, 0.0, 0.0, 0.0, 0.0, 0.0, 0.0, 0.0, 0.0, 0.0, 0.0, 0.0, 0.0, 0.0, 0.0, 0.0, 0.0, 0.0, 0.0, 0.0, 0.0, 0.0, 0.0, 0.0, 0.0, 0.0, 0.0, 0.0, 0.0, 0.0, 0.0, 0.0, 0.0, 0.0, 0.0, 0.0, 0.0, 0.0, 0.0, 0.0, 0.0, 0.0, 0.0, 0.0, 0.0, 0.0, 0.0, 0.0, 0.0, 0.0, 0.0, 0.0, 0.0, 0.0, 0.0, 0.0, 0.0, 0.0, 0.0, 0.0, 0.0, 0.0, 0.0, 0.0, 0.0, 0.0, 0.0, 0.0, 0.0, 0.0, 0.0, 0.0, 0.0, 0.0, 0.0, 0.0, 0.0, 0.0, 0.0, 0.0, 0.0, 0.0, 0.0, 0.0, 0.0, 0.0, 0.0, 0.0, 0.0, 0.0, 0.0, 0.0, 0.0, 0.0, 0.0, 0.0, 0.0, 0.0, 0.0, 0.0, 0.0, 0.0, 0.0, 0.0, 0.0, 0.0, 0.0, 0.0, 0.0, 0.0, 0.0, 0.0, 0.0, 0.0, 0.0, 0.0, 0.0, 0.0, 0.0, 0.0, 0.0, 0.0, 0.0, 0.0, 0.0, 0.0, 0.0, 0.0, 0.0, 0.0, 0.0, 0.0, 0.0, 0.0, 0.0, 0.0, 0.0, 0.0, 0.0, 0.0, 0.0, 0.0, 0.0, 0.0, 0.0, 0.0, 0.0, 0.0, 0.0, 0.0, 0.0, 0.0, 0.0, 0.0, 0.0, 0.0, 0.0, 0.0, 0.0, 0.0, 0.0, 0.0, 0.0, 0.0, 0.0, 0.0, 0.0, 0.0, 0.0, 0.0, 0.0, 0.0, 0.0, 0.0, 0.0, 0.0, 0.0, 0.0, 0.0, 0.0, 0.0, 0.0, 0.0, 0.0, 0.0, 0.0, 0.0, 0.0, 0.0, 0.0, 0.0, 0.0, 0.0, 0.0, 0.0, 0.0, 0.0, 0.0, 0.0, 0.0, 0.0, 0.0, 0.0, 0.0, 0.0, 0.0, 0.0, 0.0, 0.0, 0.0, 0.0, 0.0, 0.0, 0.0, 0.0, 0.0, 0.0, 0.0, 0.0, 0.0, 0.0, 0.0, 0.0, 0.0, 0.0, 0.0, 0.0, 0.0, 0.0, 0.0, 0.0, 0.0, 0.0, 0.0, 0.0, 0.0, 0.0, 0.0, 0.0, 0.0, 0.0, 0.0, 0.0, 0.0, 0.0, 0.0, 0.0, 0.0, 0.0, 0.0, 0.0, 0.0, 0.0, 0.0, 0.0, 0.0, 0.0, 0.0, 0.0, 0.0, 0.0, 0.0, 0.0, 0.0, 0.0, 0.0, 0.0, 0.0, 0.0, 0.0])
me_flowerbarrelredmesh_001.materials.append(mat_flowerbarrel1)
me_flowerbarrelredmesh_001.materials.append(mat_saa_transparent_things)
me_flowerbarrelredmesh_001.use_remesh_preserve_volume = False
me_flowerbarrelredmesh_001.use_remesh_preserve_attributes = False
me_flowerbarrelredmesh_001.use_mirror_vertex_groups = False
me_flowerbarrelredmesh_001.update()
me_flowerbarrelredmesh = bpy.data.meshes.new('FlowerBarrelRedMesh')
me_flowerbarrelredmesh.from_pydata([(1.275e-16, 0.3745, -2.003), (2.82e-16, -0.1973, -2.127), (-0.756, -0.1973, -1.813), (-0.6708, 0.3745, -1.725), (0.6708, 0.3745, -1.725), (0.756, -0.1973, -1.813), (4.722e-16, -1.054, -2.127), (-0.756, -1.054, -1.813), (0.756, -1.054, -1.813), (5.716e-16, -1.625, -2.003), (-0.6708, -1.625, -1.725), (0.6708, -1.625, -1.725), (-1.07, -0.1973, -1.054), (-0.9486, 0.3745, -1.054), (1.07, -0.1973, -1.054), (0.9486, 0.3745, -1.054), (-1.07, -1.054, -1.054), (1.07, -1.054, -1.054), (-0.9486, -1.625, -1.054), (0.9486, -1.625, -1.054), (-0.756, -0.1973, -0.2957), (-0.6708, 0.3745, -0.3836), (0.756, -0.1973, -0.2957), (0.6708, 0.3745, -0.3836), (-0.756, -1.054, -0.2957), (0.756, -1.054, -0.2957), (-0.6708, -1.625, -0.3836), (0.6708, -1.625, -0.3836), (-1.944e-16, -0.1973, 0.01852), (-2.938e-16, 0.3745, -0.1058), (-4.267e-18, -1.054, 0.01853), (1.503e-16, -1.625, -0.1058), (5.283e-16, -1.525, -1.908), (-0.6037, -1.525, -1.658), (0.6037, -1.525, -1.658), (-0.8538, -1.525, -1.054), (0.8538, -1.525, -1.054), (-0.6037, -1.525, -0.4507), (0.6037, -1.525, -0.4507), (1.492e-16, -1.525, -0.2006), (3.387e-16, -1.525, -1.054), (0.7011, -2.134, -1.233), (0.2691, -2.134, -1.233), (0.7011, -1.279, -1.233), (0.2691, -1.279, -1.233), (0.3205, -2.494, -0.653), (-0.3199, -2.494, -0.653), (0.3205, -1.227, -0.653), (-0.3199, -1.227, -0.653), (-0.1478, -2.246, -1.133), (-0.6139, -2.246, -1.133), (-0.1478, -1.323, -1.133), (-0.6139, -1.323, -1.133), (-0.3199, -1.227, -0.653), (0.3205, -1.227, -0.653), (-0.3199, -2.494, -0.653), (0.3205, -2.494, -0.653), (0.2691, -1.279, -1.233), (0.7011, -1.279, -1.233), (0.2691, -2.134, -1.233), (0.7011, -2.134, -1.233), (-0.6139, -1.323, -1.133), (-0.1478, -1.323, -1.133), (-0.6139, -2.246, -1.133), (-0.1478, -2.246, -1.133)], [], [(0, 1, 2), (0, 2, 3), (0, 4, 5), (0, 5, 1), (1, 6, 7), (1, 7, 2), (8, 6, 1), (8, 1, 5), (6, 9, 10), (6, 10, 7), (11, 9, 6), (11, 6, 8), (3, 2, 12), (3, 12, 13), (14, 5, 4), (14, 4, 15), (2, 7, 16), (2, 16, 12), (17, 8, 5), (17, 5, 14), (7, 10, 18), (7, 18, 16), (19, 11, 8), (19, 8, 17), (13, 12, 20), (13, 20, 21), (22, 14, 15), (22, 15, 23), (12, 16, 24), (12, 24, 20), (25, 17, 14), (25, 14, 22), (16, 18, 26), (16, 26, 24), (27, 19, 17), (27, 17, 25), (21, 20, 28), (21, 28, 29), (28, 22, 23), (28, 23, 29), (20, 24, 30), (20, 30, 28), (30, 25, 22), (30, 22, 28), (24, 26, 31), (24, 31, 30), (31, 27, 25), (31, 25, 30), (10, 9, 32), (10, 32, 33), (32, 9, 11), (32, 11, 34), (18, 10, 33), (18, 33, 35), (34, 11, 19), (34, 19, 36), (26, 18, 35), (26, 35, 37), (36, 19, 27), (36, 27, 38), (31, 26, 37), (31, 37, 39), (38, 27, 31), (38, 31, 39), (33, 32, 40), (40, 32, 34), (35, 33, 40), (40, 34, 36), (37, 35, 40), (40, 36, 38), (39, 37, 40), (40, 38, 39), (52, 50, 49, 51), (44, 42, 41, 43), (48, 46, 45, 47), (53, 54, 56, 55), (57, 58, 60, 59), (61, 62, 64, 63)])
me_flowerbarrelredmesh.polygons.foreach_set('use_smooth', [1, 1, 1, 1, 1, 1, 1, 1, 1, 1, 1, 1, 1, 1, 1, 1, 1, 1, 1, 1, 1, 1, 1, 1, 1, 1, 1, 1, 1, 1, 1, 1, 1, 1, 1, 1, 1, 1, 1, 1, 1, 1, 1, 1, 1, 1, 1, 1, 1, 1, 1, 1, 1, 1, 1, 1, 1, 1, 1, 1, 1, 1, 1, 1, 0, 0, 0, 0, 0, 0, 0, 0, 0, 0, 0, 0, 0, 0])
me_flowerbarrelredmesh.polygons.foreach_set('material_index', [0, 0, 0, 0, 0, 0, 0, 0, 0, 0, 0, 0, 0, 0, 0, 0, 0, 0, 0, 0, 0, 0, 0, 0, 0, 0, 0, 0, 0, 0, 0, 0, 0, 0, 0, 0, 0, 0, 0, 0, 0, 0, 0, 0, 0, 0, 0, 0, 0, 0, 0, 0, 0, 0, 0, 0, 0, 0, 0, 0, 0, 0, 0, 0, 0, 0, 0, 0, 0, 0, 0, 0, 1, 1, 1, 1, 1, 1])
_uv = me_flowerbarrelredmesh.uv_layers.new(name='FlowerBarrelRed-UV0')
_uv.uv.foreach_set('vector', [0.00461, 0.001102, 0.00461, 0.234, 0.562, 0.234, 0.00461, 0.001102, 0.562, 0.234, 0.562, 0.001102, 0.00461, 0.001102, 0.562, 0.001102, 0.562, 0.234, 0.00461, 0.001102, 0.562, 0.234, 0.00461, 0.234, 0.00461, 0.234, 0.00461, 0.7542, 0.562, 0.7542, 0.00461, 0.234, 0.562, 0.7542, 0.562, 0.234, 0.562, 0.7542, 0.00461, 0.7542, 0.00461, 0.234, 0.562, 0.7542, 0.00461, 0.234, 0.562, 0.234, 0.00461, 0.7542, 0.00461, 0.9949, 0.562, 0.9949, 0.00461, 0.7542, 0.562, 0.9949, 0.562, 0.7542, 0.562, 0.9949, 0.00461, 0.9949, 0.00461, 0.7542, 0.562, 0.9949, 0.00461, 0.7542, 0.562, 0.7542, 0.00461, 0.001102, 0.00461, 0.234, 0.562, 0.234, 0.00461, 0.001102, 0.562, 0.234, 0.562, 0.001102, 0.562, 0.234, 0.00461, 0.234, 0.00461, 0.001102, 0.562, 0.234, 0.00461, 0.001102, 0.562, 0.001102, 0.00461, 0.234, 0.00461, 0.7542, 0.562, 0.7542, 0.00461, 0.234, 0.562, 0.7542, 0.562, 0.234, 0.562, 0.7542, 0.00461, 0.7542, 0.00461, 0.234, 0.562, 0.7542, 0.00461, 0.234, 0.562, 0.234, 0.00461, 0.7542, 0.00461, 0.9949, 0.562, 0.9949, 0.00461, 0.7542, 0.562, 0.9949, 0.562, 0.7542, 0.562, 0.9949, 0.00461, 0.9949, 0.00461, 0.7542, 0.562, 0.9949, 0.00461, 0.7542, 0.562, 0.7542, 0.00461, 0.001102, 0.00461, 0.234, 0.562, 0.234, 0.00461, 0.001102, 0.562, 0.234, 0.562, 0.001102, 0.562, 0.234, 0.00461, 0.234, 0.00461, 0.001102, 0.562, 0.234, 0.00461, 0.001102, 0.562, 0.001102, 0.00461, 0.234, 0.00461, 0.7542, 0.562, 0.7542, 0.00461, 0.234, 0.562, 0.7542, 0.562, 0.234, 0.562, 0.7542, 0.00461, 0.7542, 0.00461, 0.234, 0.562, 0.7542, 0.00461, 0.234, 0.562, 0.234, 0.00461, 0.7542, 0.00461, 0.9949, 0.562, 0.9949, 0.00461, 0.7542, 0.562, 0.9949, 0.562, 0.7542, 0.562, 0.9949, 0.00461, 0.9949, 0.00461, 0.7542, 0.562, 0.9949, 0.00461, 0.7542, 0.562, 0.7542, 0.00461, 0.001102, 0.00461, 0.234, 0.562, 0.234, 0.00461, 0.001102, 0.562, 0.234, 0.562, 0.001102, 0.562, 0.234, 0.00461, 0.234, 0.00461, 0.001102, 0.562, 0.234, 0.00461, 0.001102, 0.562, 0.001102, 0.00461, 0.234, 0.00461, 0.7542, 0.562, 0.7542, 0.00461, 0.234, 0.562, 0.7542, 0.562, 0.234, 0.562, 0.7542, 0.00461, 0.7542, 0.00461, 0.234, 0.562, 0.7542, 0.00461, 0.234, 0.562, 0.234, 0.00461, 0.7542, 0.00461, 0.9949, 0.562, 0.9949, 0.00461, 0.7542, 0.562, 0.9949, 0.562, 0.7542, 0.562, 0.9949, 0.00461, 0.9949, 0.00461, 0.7542, 0.562, 0.9949, 0.00461, 0.7542, 0.562, 0.7542, 0.1229, 0.02601, 0.05212, 0.02601, 0.07573, 0.00272, 0.1229, 0.02601, 0.07573, 0.00272, 0.1426, 0.00272, 0.07573, 0.00272, 0.05212, 0.02601, 0.1229, 0.02601, 0.07573, 0.00272, 0.1229, 0.02601, 0.1426, 0.00272, 0.2961, 0.02601, 0.1229, 0.02601, 0.1426, 0.00272, 0.2961, 0.02601, 0.1426, 0.00272, 0.2961, 0.00272, 0.1426, 0.00272, 0.1229, 0.02601, 0.2961, 0.02601, 0.1426, 0.00272, 0.2961, 0.02601, 0.2961, 0.00272, 0.4652, 0.02601, 0.2961, 0.02601, 0.2961, 0.00272, 0.4652, 0.02601, 0.2961, 0.00272, 0.4495, 0.00272, 0.2961, 0.00272, 0.2961, 0.02601, 0.4652, 0.02601, 0.2961, 0.00272, 0.4652, 0.02601, 0.4495, 0.00272, 0.5361, 0.02601, 0.4652, 0.02601, 0.4495, 0.00272, 0.5361, 0.02601, 0.4495, 0.00272, 0.5125, 0.00272, 0.4495, 0.00272, 0.4652, 0.02601, 0.5361, 0.02601, 0.4495, 0.00272, 0.5361, 0.02601, 0.5125, 0.00272, 0.5827, 0.09107, 0.5827, 0.01531, 0.6744, 0.05518, 0.6744, 0.05518, 0.5827, 0.01531, 0.5827, 0.09107, 0.6385, 0.1389, 0.5827, 0.09107, 0.6744, 0.05518, 0.6744, 0.05518, 0.5827, 0.09107, 0.6385, 0.1389, 0.7063, 0.1389, 0.6385, 0.1389, 0.6744, 0.05518, 0.6744, 0.05518, 0.6385, 0.1389, 0.7063, 0.1389, 0.7542, 0.09107, 0.7063, 0.1389, 0.6744, 0.05518, 0.6744, 0.05518, 0.7063, 0.1389, 0.7542, 0.09107, 1.0, 0.1169, 1.0, 0.9517, 0.5775, 0.9517, 0.5775, 0.1169, 1.0, 0.1169, 1.0, 0.9517, 0.5775, 0.9517, 0.5775, 0.1169, 1.0, 0.1169, 1.0, 0.9517, 0.5775, 0.9517, 0.5775, 0.1169, 1.0, 0.1169, 0.5775, 0.1169, 0.5775, 0.9517, 1.0, 0.9517, 1.0, 0.1169, 0.5775, 0.1169, 0.5775, 0.9517, 1.0, 0.9517, 1.0, 0.1169, 0.5775, 0.1169, 0.5775, 0.9517, 1.0, 0.9517])
_uv.active_render = True
_uv = me_flowerbarrelredmesh.uv_layers.new(name='Object003-UV0')
_uv.uv.foreach_set('vector', [0.0, 0.0, 0.0, 0.0, 0.0, 0.0, 0.0, 0.0, 0.0, 0.0, 0.0, 0.0, 0.0, 0.0, 0.0, 0.0, 0.0, 0.0, 0.0, 0.0, 0.0, 0.0, 0.0, 0.0, 0.0, 0.0, 0.0, 0.0, 0.0, 0.0, 0.0, 0.0, 0.0, 0.0, 0.0, 0.0, 0.0, 0.0, 0.0, 0.0, 0.0, 0.0, 0.0, 0.0, 0.0, 0.0, 0.0, 0.0, 0.0, 0.0, 0.0, 0.0, 0.0, 0.0, 0.0, 0.0, 0.0, 0.0, 0.0, 0.0, 0.0, 0.0, 0.0, 0.0, 0.0, 0.0, 0.0, 0.0, 0.0, 0.0, 0.0, 0.0, 0.0, 0.0, 0.0, 0.0, 0.0, 0.0, 0.0, 0.0, 0.0, 0.0, 0.0, 0.0, 0.0, 0.0, 0.0, 0.0, 0.0, 0.0, 0.0, 0.0, 0.0, 0.0, 0.0, 0.0, 0.0, 0.0, 0.0, 0.0, 0.0, 0.0, 0.0, 0.0, 0.0, 0.0, 0.0, 0.0, 0.0, 0.0, 0.0, 0.0, 0.0, 0.0, 0.0, 0.0, 0.0, 0.0, 0.0, 0.0, 0.0, 0.0, 0.0, 0.0, 0.0, 0.0, 0.0, 0.0, 0.0, 0.0, 0.0, 0.0, 0.0, 0.0, 0.0, 0.0, 0.0, 0.0, 0.0, 0.0, 0.0, 0.0, 0.0, 0.0, 0.0, 0.0, 0.0, 0.0, 0.0, 0.0, 0.0, 0.0, 0.0, 0.0, 0.0, 0.0, 0.0, 0.0, 0.0, 0.0, 0.0, 0.0, 0.0, 0.0, 0.0, 0.0, 0.0, 0.0, 0.0, 0.0, 0.0, 0.0, 0.0, 0.0, 0.0, 0.0, 0.0, 0.0, 0.0, 0.0, 0.0, 0.0, 0.0, 0.0, 0.0, 0.0, 0.0, 0.0, 0.0, 0.0, 0.0, 0.0, 0.0, 0.0, 0.0, 0.0, 0.0, 0.0, 0.0, 0.0, 0.0, 0.0, 0.0, 0.0, 0.0, 0.0, 0.0, 0.0, 0.0, 0.0, 0.0, 0.0, 0.0, 0.0, 0.0, 0.0, 0.0, 0.0, 0.0, 0.0, 0.0, 0.0, 0.0, 0.0, 0.0, 0.0, 0.0, 0.0, 0.0, 0.0, 0.0, 0.0, 0.0, 0.0, 0.0, 0.0, 0.0, 0.0, 0.0, 0.0, 0.0, 0.0, 0.0, 0.0, 0.0, 0.0, 0.0, 0.0, 0.0, 0.0, 0.0, 0.0, 0.0, 0.0, 0.0, 0.0, 0.0, 0.0, 0.0, 0.0, 0.0, 0.0, 0.0, 0.0, 0.0, 0.0, 0.0, 0.0, 0.0, 0.0, 0.0, 0.0, 0.0, 0.0, 0.0, 0.0, 0.0, 0.0, 0.0, 0.0, 0.0, 0.0, 0.0, 0.0, 0.0, 0.0, 0.0, 0.0, 0.0, 0.0, 0.0, 0.0, 0.0, 0.0, 0.0, 0.0, 0.0, 0.0, 0.0, 0.0, 0.0, 0.0, 0.0, 0.0, 0.0, 0.0, 0.0, 0.0, 0.0, 0.0, 0.0, 0.0, 0.0, 0.0, 0.0, 0.0, 0.0, 0.0, 0.0, 0.0, 0.0, 0.0, 0.0, 0.0, 0.0, 0.0, 0.0, 0.0, 0.0, 0.0, 0.0, 0.0, 0.0, 0.0, 0.0, 0.0, 0.0, 0.0, 0.0, 0.0, 0.0, 0.0, 0.0, 0.0, 0.0, 0.0, 0.0, 0.0, 0.0, 0.0, 0.0, 0.0, 0.0, 0.0, 0.0, 0.0, 0.0, 0.0, 0.0, 0.0, 0.0, 0.0, 0.0, 0.0, 0.0, 0.0, 0.0, 0.0, 0.0, 0.0, 0.0, 0.0, 0.0, 0.0, 0.0, 0.0, 0.0, 0.0, 0.0, 0.0, 0.0, 0.0, 0.0, 0.0, 0.0, 0.0, 0.0, 0.0, 0.0, 0.0, 0.0, 0.0, 0.0, 0.0, 0.0, 0.0, 0.0, 0.0, 0.0, 0.0, 0.0, 0.0, 0.0, 0.0, 0.0, 0.0, 0.0, 0.0, 0.0, 0.0, 0.0, 0.0, 0.0, 0.0, 0.0, 0.0, 0.0, 0.0, 0.0, 0.0, 0.0, 0.0, 0.0, 0.0, 0.0, 0.0, 0.0, 0.0, 0.0, 0.0, 0.0, 0.0, 0.0, 0.0, 0.0, 0.0, 0.0, 0.0, 0.0, 0.0, 0.0, 0.0, 0.0, 0.0, 0.0, 0.0, 0.0, 0.0, 0.0, 0.0, 0.0, 0.0, 0.0, 0.0, 0.0, 0.0, 0.0, 0.0, 0.0, 0.0, 0.0, 0.0, 0.0, 0.0, 0.0, 0.0, 0.0, 0.0, 0.0, 0.0, 0.0, 0.0, 0.0, 0.0, 0.0, 0.0, 0.0, 0.0, 0.0, 0.0])
_uv = me_flowerbarrelredmesh.uv_layers.new(name='Object002-UV0')
_uv.uv.foreach_set('vector', [0.0, 0.0, 0.0, 0.0, 0.0, 0.0, 0.0, 0.0, 0.0, 0.0, 0.0, 0.0, 0.0, 0.0, 0.0, 0.0, 0.0, 0.0, 0.0, 0.0, 0.0, 0.0, 0.0, 0.0, 0.0, 0.0, 0.0, 0.0, 0.0, 0.0, 0.0, 0.0, 0.0, 0.0, 0.0, 0.0, 0.0, 0.0, 0.0, 0.0, 0.0, 0.0, 0.0, 0.0, 0.0, 0.0, 0.0, 0.0, 0.0, 0.0, 0.0, 0.0, 0.0, 0.0, 0.0, 0.0, 0.0, 0.0, 0.0, 0.0, 0.0, 0.0, 0.0, 0.0, 0.0, 0.0, 0.0, 0.0, 0.0, 0.0, 0.0, 0.0, 0.0, 0.0, 0.0, 0.0, 0.0, 0.0, 0.0, 0.0, 0.0, 0.0, 0.0, 0.0, 0.0, 0.0, 0.0, 0.0, 0.0, 0.0, 0.0, 0.0, 0.0, 0.0, 0.0, 0.0, 0.0, 0.0, 0.0, 0.0, 0.0, 0.0, 0.0, 0.0, 0.0, 0.0, 0.0, 0.0, 0.0, 0.0, 0.0, 0.0, 0.0, 0.0, 0.0, 0.0, 0.0, 0.0, 0.0, 0.0, 0.0, 0.0, 0.0, 0.0, 0.0, 0.0, 0.0, 0.0, 0.0, 0.0, 0.0, 0.0, 0.0, 0.0, 0.0, 0.0, 0.0, 0.0, 0.0, 0.0, 0.0, 0.0, 0.0, 0.0, 0.0, 0.0, 0.0, 0.0, 0.0, 0.0, 0.0, 0.0, 0.0, 0.0, 0.0, 0.0, 0.0, 0.0, 0.0, 0.0, 0.0, 0.0, 0.0, 0.0, 0.0, 0.0, 0.0, 0.0, 0.0, 0.0, 0.0, 0.0, 0.0, 0.0, 0.0, 0.0, 0.0, 0.0, 0.0, 0.0, 0.0, 0.0, 0.0, 0.0, 0.0, 0.0, 0.0, 0.0, 0.0, 0.0, 0.0, 0.0, 0.0, 0.0, 0.0, 0.0, 0.0, 0.0, 0.0, 0.0, 0.0, 0.0, 0.0, 0.0, 0.0, 0.0, 0.0, 0.0, 0.0, 0.0, 0.0, 0.0, 0.0, 0.0, 0.0, 0.0, 0.0, 0.0, 0.0, 0.0, 0.0, 0.0, 0.0, 0.0, 0.0, 0.0, 0.0, 0.0, 0.0, 0.0, 0.0, 0.0, 0.0, 0.0, 0.0, 0.0, 0.0, 0.0, 0.0, 0.0, 0.0, 0.0, 0.0, 0.0, 0.0, 0.0, 0.0, 0.0, 0.0, 0.0, 0.0, 0.0, 0.0, 0.0, 0.0, 0.0, 0.0, 0.0, 0.0, 0.0, 0.0, 0.0, 0.0, 0.0, 0.0, 0.0, 0.0, 0.0, 0.0, 0.0, 0.0, 0.0, 0.0, 0.0, 0.0, 0.0, 0.0, 0.0, 0.0, 0.0, 0.0, 0.0, 0.0, 0.0, 0.0, 0.0, 0.0, 0.0, 0.0, 0.0, 0.0, 0.0, 0.0, 0.0, 0.0, 0.0, 0.0, 0.0, 0.0, 0.0, 0.0, 0.0, 0.0, 0.0, 0.0, 0.0, 0.0, 0.0, 0.0, 0.0, 0.0, 0.0, 0.0, 0.0, 0.0, 0.0, 0.0, 0.0, 0.0, 0.0, 0.0, 0.0, 0.0, 0.0, 0.0, 0.0, 0.0, 0.0, 0.0, 0.0, 0.0, 0.0, 0.0, 0.0, 0.0, 0.0, 0.0, 0.0, 0.0, 0.0, 0.0, 0.0, 0.0, 0.0, 0.0, 0.0, 0.0, 0.0, 0.0, 0.0, 0.0, 0.0, 0.0, 0.0, 0.0, 0.0, 0.0, 0.0, 0.0, 0.0, 0.0, 0.0, 0.0, 0.0, 0.0, 0.0, 0.0, 0.0, 0.0, 0.0, 0.0, 0.0, 0.0, 0.0, 0.0, 0.0, 0.0, 0.0, 0.0, 0.0, 0.0, 0.0, 0.0, 0.0, 0.0, 0.0, 0.0, 0.0, 0.0, 0.0, 0.0, 0.0, 0.0, 0.0, 0.0, 0.0, 0.0, 0.0, 0.0, 0.0, 0.0, 0.0, 0.0, 0.0, 0.0, 0.0, 0.0, 0.0, 0.0, 0.0, 0.0, 0.0, 0.0, 0.0, 0.0, 0.0, 0.0, 0.0, 0.0, 0.0, 0.0, 0.0, 0.0, 0.0, 0.0, 0.0, 0.0, 0.0, 0.0, 0.0, 0.0, 0.0, 0.0, 0.0, 0.0, 0.0, 0.0, 0.0, 0.0, 0.0, 0.0, 0.0, 0.0, 0.0, 0.0, 0.0, 0.0, 0.0, 0.0, 0.0, 0.0, 0.0, 0.0, 0.0, 0.0, 0.0, 0.0, 0.0, 0.0, 0.0, 0.0, 0.0, 0.0, 0.0, 0.0, 0.0, 0.0, 0.0, 0.0, 0.0, 0.0, 0.0, 0.0, 0.0, 0.0, 0.0, 0.0, 0.0, 0.0, 0.0])
_uv = me_flowerbarrelredmesh.uv_layers.new(name='Object001-UV0')
_uv.uv.foreach_set('vector', [0.0, 0.0, 0.0, 0.0, 0.0, 0.0, 0.0, 0.0, 0.0, 0.0, 0.0, 0.0, 0.0, 0.0, 0.0, 0.0, 0.0, 0.0, 0.0, 0.0, 0.0, 0.0, 0.0, 0.0, 0.0, 0.0, 0.0, 0.0, 0.0, 0.0, 0.0, 0.0, 0.0, 0.0, 0.0, 0.0, 0.0, 0.0, 0.0, 0.0, 0.0, 0.0, 0.0, 0.0, 0.0, 0.0, 0.0, 0.0, 0.0, 0.0, 0.0, 0.0, 0.0, 0.0, 0.0, 0.0, 0.0, 0.0, 0.0, 0.0, 0.0, 0.0, 0.0, 0.0, 0.0, 0.0, 0.0, 0.0, 0.0, 0.0, 0.0, 0.0, 0.0, 0.0, 0.0, 0.0, 0.0, 0.0, 0.0, 0.0, 0.0, 0.0, 0.0, 0.0, 0.0, 0.0, 0.0, 0.0, 0.0, 0.0, 0.0, 0.0, 0.0, 0.0, 0.0, 0.0, 0.0, 0.0, 0.0, 0.0, 0.0, 0.0, 0.0, 0.0, 0.0, 0.0, 0.0, 0.0, 0.0, 0.0, 0.0, 0.0, 0.0, 0.0, 0.0, 0.0, 0.0, 0.0, 0.0, 0.0, 0.0, 0.0, 0.0, 0.0, 0.0, 0.0, 0.0, 0.0, 0.0, 0.0, 0.0, 0.0, 0.0, 0.0, 0.0, 0.0, 0.0, 0.0, 0.0, 0.0, 0.0, 0.0, 0.0, 0.0, 0.0, 0.0, 0.0, 0.0, 0.0, 0.0, 0.0, 0.0, 0.0, 0.0, 0.0, 0.0, 0.0, 0.0, 0.0, 0.0, 0.0, 0.0, 0.0, 0.0, 0.0, 0.0, 0.0, 0.0, 0.0, 0.0, 0.0, 0.0, 0.0, 0.0, 0.0, 0.0, 0.0, 0.0, 0.0, 0.0, 0.0, 0.0, 0.0, 0.0, 0.0, 0.0, 0.0, 0.0, 0.0, 0.0, 0.0, 0.0, 0.0, 0.0, 0.0, 0.0, 0.0, 0.0, 0.0, 0.0, 0.0, 0.0, 0.0, 0.0, 0.0, 0.0, 0.0, 0.0, 0.0, 0.0, 0.0, 0.0, 0.0, 0.0, 0.0, 0.0, 0.0, 0.0, 0.0, 0.0, 0.0, 0.0, 0.0, 0.0, 0.0, 0.0, 0.0, 0.0, 0.0, 0.0, 0.0, 0.0, 0.0, 0.0, 0.0, 0.0, 0.0, 0.0, 0.0, 0.0, 0.0, 0.0, 0.0, 0.0, 0.0, 0.0, 0.0, 0.0, 0.0, 0.0, 0.0, 0.0, 0.0, 0.0, 0.0, 0.0, 0.0, 0.0, 0.0, 0.0, 0.0, 0.0, 0.0, 0.0, 0.0, 0.0, 0.0, 0.0, 0.0, 0.0, 0.0, 0.0, 0.0, 0.0, 0.0, 0.0, 0.0, 0.0, 0.0, 0.0, 0.0, 0.0, 0.0, 0.0, 0.0, 0.0, 0.0, 0.0, 0.0, 0.0, 0.0, 0.0, 0.0, 0.0, 0.0, 0.0, 0.0, 0.0, 0.0, 0.0, 0.0, 0.0, 0.0, 0.0, 0.0, 0.0, 0.0, 0.0, 0.0, 0.0, 0.0, 0.0, 0.0, 0.0, 0.0, 0.0, 0.0, 0.0, 0.0, 0.0, 0.0, 0.0, 0.0, 0.0, 0.0, 0.0, 0.0, 0.0, 0.0, 0.0, 0.0, 0.0, 0.0, 0.0, 0.0, 0.0, 0.0, 0.0, 0.0, 0.0, 0.0, 0.0, 0.0, 0.0, 0.0, 0.0, 0.0, 0.0, 0.0, 0.0, 0.0, 0.0, 0.0, 0.0, 0.0, 0.0, 0.0, 0.0, 0.0, 0.0, 0.0, 0.0, 0.0, 0.0, 0.0, 0.0, 0.0, 0.0, 0.0, 0.0, 0.0, 0.0, 0.0, 0.0, 0.0, 0.0, 0.0, 0.0, 0.0, 0.0, 0.0, 0.0, 0.0, 0.0, 0.0, 0.0, 0.0, 0.0, 0.0, 0.0, 0.0, 0.0, 0.0, 0.0, 0.0, 0.0, 0.0, 0.0, 0.0, 0.0, 0.0, 0.0, 0.0, 0.0, 0.0, 0.0, 0.0, 0.0, 0.0, 0.0, 0.0, 0.0, 0.0, 0.0, 0.0, 0.0, 0.0, 0.0, 0.0, 0.0, 0.0, 0.0, 0.0, 0.0, 0.0, 0.0, 0.0, 0.0, 0.0, 0.0, 0.0, 0.0, 0.0, 0.0, 0.0, 0.0, 0.0, 0.0, 0.0, 0.0, 0.0, 0.0, 0.0, 0.0, 0.0, 0.0, 0.0, 0.0, 0.0, 0.0, 0.0, 0.0, 0.0, 0.0, 0.0, 0.0, 0.0, 0.0, 0.0, 0.0, 0.0, 0.0, 0.0, 0.0, 0.0, 0.0, 0.0, 0.0, 0.0, 0.0, 0.0, 0.0, 0.0, 0.0, 0.0, 0.0, 0.0, 0.0, 0.0, 0.0])
me_flowerbarrelredmesh.materials.append(mat_flowerbarrel)
me_flowerbarrelredmesh.materials.append(mat_saa_transparent_things)
me_flowerbarrelredmesh.use_remesh_preserve_volume = False
me_flowerbarrelredmesh.use_remesh_preserve_attributes = False
me_flowerbarrelredmesh.use_mirror_vertex_groups = False
me_flowerbarrelredmesh.update()

# ---- objects
ob_flowerbarrelyellow = bpy.data.objects.new('FlowerBarrelYellow', me_flowerbarrelredmesh_002)
ob_flowerbarrelgreen = bpy.data.objects.new('FlowerBarrelGreen', me_flowerbarrelredmesh_001)
ob_point = bpy.data.objects.new('Point', light_point)
ob_flowerbarrelred = bpy.data.objects.new('FlowerBarrelRed', me_flowerbarrelredmesh)

# ---- transforms, parenting, visibility, modifiers, constraints
ob_flowerbarrelyellow.location = (0.0, 1.054, 0.0)
ob_flowerbarrelyellow.rotation_euler = (-1.571, 0.0, 0.0)
ob_flowerbarrelyellow.lineart.crease_threshold = 0.0
ob_flowerbarrelgreen.location = (0.0, 1.054, 0.0)
ob_flowerbarrelgreen.rotation_euler = (-1.571, 0.0, 0.0)
ob_flowerbarrelgreen.lineart.crease_threshold = 0.0
ob_point.location = (-0.4695, 2.71, 3.292)
ob_point.lineart.crease_threshold = 0.0
ob_flowerbarrelred.location = (0.0, 1.054, 0.0)
ob_flowerbarrelred.rotation_euler = (-1.571, 0.0, 0.0)
ob_flowerbarrelred.lineart.crease_threshold = 0.0

# ---- collection membership
col_collection_1.objects.link(ob_flowerbarrelyellow)
col_collection_1.objects.link(ob_flowerbarrelgreen)
col_collection_1.objects.link(ob_point)
col_collection_1.objects.link(ob_flowerbarrelred)

# ---- scene / render settings (as saved in the file)
scene.frame_start = 1; scene.frame_end = 250; scene.frame_set(1)
scene.render.engine = 'BLENDER_EEVEE_NEXT'
scene.render.image_settings.color_mode = 'RGB'
scene.render.image_settings.compression = 90
scene.render.resolution_percentage = 50
scene.render.dither_intensity = 0.0
scene.render.bake_margin = 2
scene.render.bake_bias = 0.0
scene.cycles.use_denoising = False
scene.cycles.samples = 10
scene.cycles.sampling_pattern = 'TABULATED_SOBOL'
scene.cycles.light_sampling_threshold = 0.0
scene.cycles.use_adaptive_sampling = False
scene.cycles.use_light_tree = False
scene.cycles.blur_glossy = 0.0
scene.cycles.volume_bounces = 1
scene.cycles.pixel_filter_type = 'GAUSSIAN'
scene.cycles.sample_clamp_indirect = 0.0
scene.view_settings.view_transform = 'Standard'
scene.unit_settings.scale_length = 0.0254
bpy.context.view_layer.update()

# ---- added for rendering (the .blend has no active camera): camera
cam_auto = bpy.data.cameras.new('AutoCamera')
cam_auto.lens = 50.0
cam_auto.sensor_width = 36.0
cam_auto.clip_end = 1000.0
ob_auto_camera = bpy.data.objects.new('AutoCamera', cam_auto)
scene.collection.objects.link(ob_auto_camera)
ob_auto_camera.location = (3.86106, -4.63327, 4.14859)
ob_auto_camera.rotation_euler = (1.09748, -7.21219e-08, 0.694738)
scene.camera = ob_auto_camera
bpy.context.view_layer.update()
